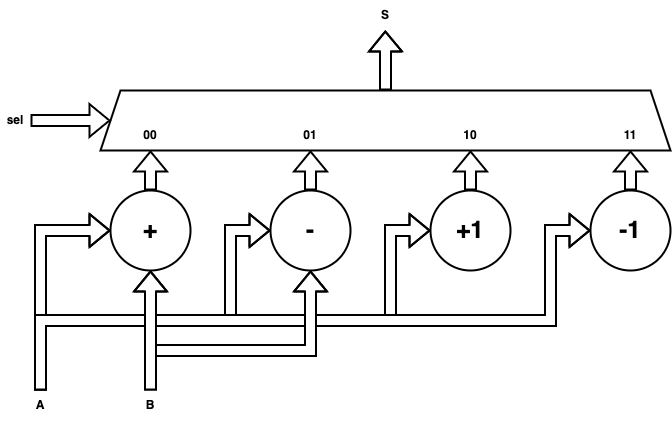

The diagram above was exported from draw.io. Its source (the exported page's mxGraphModel, read from the mxfile embedded in the PNG):
<mxGraphModel dx="1188" dy="754" grid="1" gridSize="10" guides="1" tooltips="1" connect="1" arrows="1" fold="1" page="1" pageScale="1" pageWidth="827" pageHeight="1169" math="1" shadow="0">
  <root>
    <mxCell id="e1aoStC9252aLI1sXgDz-0" />
    <mxCell id="e1aoStC9252aLI1sXgDz-1" parent="e1aoStC9252aLI1sXgDz-0" />
    <mxCell id="e1aoStC9252aLI1sXgDz-23" style="edgeStyle=orthogonalEdgeStyle;shape=flexArrow;rounded=0;orthogonalLoop=1;jettySize=auto;html=1;exitX=0.5;exitY=0;exitDx=0;exitDy=0;fontSize=12;startArrow=none;startFill=0;endArrow=classic;endFill=1;strokeWidth=2;fillColor=default;" parent="e1aoStC9252aLI1sXgDz-1" source="e1aoStC9252aLI1sXgDz-2" edge="1">
      <mxGeometry relative="1" as="geometry">
        <mxPoint x="463.78947368421063" y="150" as="targetPoint" />
      </mxGeometry>
    </mxCell>
    <mxCell id="e1aoStC9252aLI1sXgDz-2" value="" style="shape=trapezoid;perimeter=trapezoidPerimeter;whiteSpace=wrap;html=1;fixedSize=1;fontSize=12;strokeWidth=2;fillColor=none;" parent="e1aoStC9252aLI1sXgDz-1" vertex="1">
      <mxGeometry x="179" y="210" width="570" height="60" as="geometry" />
    </mxCell>
    <mxCell id="e1aoStC9252aLI1sXgDz-8" style="edgeStyle=orthogonalEdgeStyle;rounded=0;orthogonalLoop=1;jettySize=auto;html=1;exitX=0.5;exitY=0;exitDx=0;exitDy=0;fontSize=12;startArrow=none;startFill=0;endArrow=classic;endFill=1;strokeWidth=2;shape=flexArrow;fillColor=default;" parent="e1aoStC9252aLI1sXgDz-1" source="e1aoStC9252aLI1sXgDz-3" edge="1">
      <mxGeometry relative="1" as="geometry">
        <mxPoint x="229" y="270" as="targetPoint" />
      </mxGeometry>
    </mxCell>
    <mxCell id="e1aoStC9252aLI1sXgDz-3" value="+" style="ellipse;whiteSpace=wrap;html=1;aspect=fixed;fontSize=24;strokeWidth=2;fillColor=none;fontStyle=1" parent="e1aoStC9252aLI1sXgDz-1" vertex="1">
      <mxGeometry x="189" y="310" width="80" height="80" as="geometry" />
    </mxCell>
    <mxCell id="e1aoStC9252aLI1sXgDz-9" style="edgeStyle=orthogonalEdgeStyle;rounded=0;orthogonalLoop=1;jettySize=auto;html=1;exitX=0.5;exitY=0;exitDx=0;exitDy=0;fontSize=12;startArrow=none;startFill=0;endArrow=classic;endFill=1;strokeWidth=2;shape=flexArrow;fillColor=default;" parent="e1aoStC9252aLI1sXgDz-1" source="e1aoStC9252aLI1sXgDz-4" edge="1">
      <mxGeometry relative="1" as="geometry">
        <mxPoint x="389" y="270" as="targetPoint" />
      </mxGeometry>
    </mxCell>
    <mxCell id="e1aoStC9252aLI1sXgDz-4" value="-" style="ellipse;whiteSpace=wrap;html=1;aspect=fixed;fontSize=24;strokeWidth=2;fillColor=none;fontStyle=1" parent="e1aoStC9252aLI1sXgDz-1" vertex="1">
      <mxGeometry x="349" y="310" width="80" height="80" as="geometry" />
    </mxCell>
    <mxCell id="e1aoStC9252aLI1sXgDz-10" style="edgeStyle=orthogonalEdgeStyle;rounded=0;orthogonalLoop=1;jettySize=auto;html=1;exitX=0.5;exitY=0;exitDx=0;exitDy=0;fontSize=12;startArrow=none;startFill=0;endArrow=classic;endFill=1;strokeWidth=2;shape=flexArrow;fillColor=default;" parent="e1aoStC9252aLI1sXgDz-1" source="e1aoStC9252aLI1sXgDz-5" edge="1">
      <mxGeometry relative="1" as="geometry">
        <mxPoint x="549" y="270" as="targetPoint" />
      </mxGeometry>
    </mxCell>
    <mxCell id="e1aoStC9252aLI1sXgDz-5" value="+1" style="ellipse;whiteSpace=wrap;html=1;aspect=fixed;fontSize=24;strokeWidth=2;fillColor=none;fontStyle=1" parent="e1aoStC9252aLI1sXgDz-1" vertex="1">
      <mxGeometry x="509" y="310" width="80" height="80" as="geometry" />
    </mxCell>
    <mxCell id="e1aoStC9252aLI1sXgDz-11" style="edgeStyle=orthogonalEdgeStyle;rounded=0;orthogonalLoop=1;jettySize=auto;html=1;exitX=0.5;exitY=0;exitDx=0;exitDy=0;fontSize=12;startArrow=none;startFill=0;endArrow=classic;endFill=1;strokeWidth=2;shape=flexArrow;fillColor=default;" parent="e1aoStC9252aLI1sXgDz-1" source="e1aoStC9252aLI1sXgDz-6" edge="1">
      <mxGeometry relative="1" as="geometry">
        <mxPoint x="709" y="270" as="targetPoint" />
      </mxGeometry>
    </mxCell>
    <mxCell id="e1aoStC9252aLI1sXgDz-6" value="-1" style="ellipse;whiteSpace=wrap;html=1;aspect=fixed;fontSize=24;strokeWidth=2;fillColor=none;fontStyle=1" parent="e1aoStC9252aLI1sXgDz-1" vertex="1">
      <mxGeometry x="669" y="310" width="80" height="80" as="geometry" />
    </mxCell>
    <mxCell id="e1aoStC9252aLI1sXgDz-16" style="edgeStyle=orthogonalEdgeStyle;shape=flexArrow;rounded=0;orthogonalLoop=1;jettySize=auto;html=1;exitX=0.5;exitY=0;exitDx=0;exitDy=0;entryX=0;entryY=0.5;entryDx=0;entryDy=0;fontSize=12;startArrow=none;startFill=0;endArrow=classic;endFill=1;strokeWidth=2;fillColor=default;" parent="e1aoStC9252aLI1sXgDz-1" source="e1aoStC9252aLI1sXgDz-15" target="e1aoStC9252aLI1sXgDz-3" edge="1">
      <mxGeometry relative="1" as="geometry" />
    </mxCell>
    <mxCell id="e1aoStC9252aLI1sXgDz-17" style="edgeStyle=orthogonalEdgeStyle;shape=flexArrow;rounded=0;orthogonalLoop=1;jettySize=auto;html=1;exitX=0.5;exitY=0;exitDx=0;exitDy=0;entryX=0;entryY=0.5;entryDx=0;entryDy=0;fontSize=12;startArrow=none;startFill=0;endArrow=classic;endFill=1;strokeWidth=2;fillColor=default;" parent="e1aoStC9252aLI1sXgDz-1" source="e1aoStC9252aLI1sXgDz-15" target="e1aoStC9252aLI1sXgDz-4" edge="1">
      <mxGeometry relative="1" as="geometry">
        <Array as="points">
          <mxPoint x="119" y="440" />
          <mxPoint x="309" y="440" />
          <mxPoint x="309" y="350" />
        </Array>
      </mxGeometry>
    </mxCell>
    <mxCell id="e1aoStC9252aLI1sXgDz-18" style="edgeStyle=orthogonalEdgeStyle;shape=flexArrow;rounded=0;orthogonalLoop=1;jettySize=auto;html=1;exitX=0.5;exitY=0;exitDx=0;exitDy=0;entryX=0;entryY=0.5;entryDx=0;entryDy=0;fontSize=12;startArrow=none;startFill=0;endArrow=classic;endFill=1;strokeWidth=2;fillColor=default;" parent="e1aoStC9252aLI1sXgDz-1" source="e1aoStC9252aLI1sXgDz-15" target="e1aoStC9252aLI1sXgDz-5" edge="1">
      <mxGeometry relative="1" as="geometry">
        <Array as="points">
          <mxPoint x="119" y="440" />
          <mxPoint x="469" y="440" />
          <mxPoint x="469" y="350" />
        </Array>
      </mxGeometry>
    </mxCell>
    <mxCell id="e1aoStC9252aLI1sXgDz-19" style="edgeStyle=orthogonalEdgeStyle;shape=flexArrow;rounded=0;orthogonalLoop=1;jettySize=auto;html=1;exitX=0.5;exitY=0;exitDx=0;exitDy=0;entryX=0;entryY=0.5;entryDx=0;entryDy=0;fontSize=12;startArrow=none;startFill=0;endArrow=classic;endFill=1;strokeWidth=2;fillColor=default;" parent="e1aoStC9252aLI1sXgDz-1" source="e1aoStC9252aLI1sXgDz-15" target="e1aoStC9252aLI1sXgDz-6" edge="1">
      <mxGeometry relative="1" as="geometry">
        <Array as="points">
          <mxPoint x="119" y="440" />
          <mxPoint x="629" y="440" />
          <mxPoint x="629" y="350" />
        </Array>
      </mxGeometry>
    </mxCell>
    <mxCell id="e1aoStC9252aLI1sXgDz-15" value="A" style="text;html=1;strokeColor=none;fillColor=none;align=center;verticalAlign=middle;whiteSpace=wrap;rounded=0;fontSize=12;fontStyle=1" parent="e1aoStC9252aLI1sXgDz-1" vertex="1">
      <mxGeometry x="89" y="510" width="60" height="30" as="geometry" />
    </mxCell>
    <mxCell id="e1aoStC9252aLI1sXgDz-21" style="edgeStyle=orthogonalEdgeStyle;shape=flexArrow;rounded=0;orthogonalLoop=1;jettySize=auto;html=1;exitX=0.5;exitY=0;exitDx=0;exitDy=0;entryX=0.5;entryY=1;entryDx=0;entryDy=0;fontSize=12;startArrow=none;startFill=0;endArrow=classic;endFill=1;strokeWidth=2;fillColor=default;" parent="e1aoStC9252aLI1sXgDz-1" source="e1aoStC9252aLI1sXgDz-20" target="e1aoStC9252aLI1sXgDz-4" edge="1">
      <mxGeometry relative="1" as="geometry">
        <Array as="points">
          <mxPoint x="229" y="470" />
          <mxPoint x="389" y="470" />
        </Array>
      </mxGeometry>
    </mxCell>
    <mxCell id="e1aoStC9252aLI1sXgDz-22" style="edgeStyle=orthogonalEdgeStyle;shape=flexArrow;rounded=0;orthogonalLoop=1;jettySize=auto;html=1;exitX=0.5;exitY=0;exitDx=0;exitDy=0;entryX=0.5;entryY=1;entryDx=0;entryDy=0;fontSize=12;startArrow=none;startFill=0;endArrow=classic;endFill=1;strokeWidth=2;fillColor=default;" parent="e1aoStC9252aLI1sXgDz-1" source="e1aoStC9252aLI1sXgDz-20" target="e1aoStC9252aLI1sXgDz-3" edge="1">
      <mxGeometry relative="1" as="geometry">
        <Array as="points">
          <mxPoint x="229" y="480" />
          <mxPoint x="229" y="480" />
        </Array>
      </mxGeometry>
    </mxCell>
    <mxCell id="e1aoStC9252aLI1sXgDz-20" value="B" style="text;html=1;strokeColor=none;fillColor=none;align=center;verticalAlign=middle;whiteSpace=wrap;rounded=0;fontSize=12;fontStyle=1" parent="e1aoStC9252aLI1sXgDz-1" vertex="1">
      <mxGeometry x="199" y="510" width="60" height="30" as="geometry" />
    </mxCell>
    <mxCell id="e1aoStC9252aLI1sXgDz-24" value="S" style="text;html=1;strokeColor=none;fillColor=none;align=center;verticalAlign=middle;whiteSpace=wrap;rounded=0;fontSize=12;fontStyle=1" parent="e1aoStC9252aLI1sXgDz-1" vertex="1">
      <mxGeometry x="434" y="120" width="60" height="30" as="geometry" />
    </mxCell>
    <mxCell id="e1aoStC9252aLI1sXgDz-25" value="" style="shape=flexArrow;endArrow=classic;html=1;rounded=0;fontSize=12;strokeWidth=2;fillColor=default;exitX=1;exitY=0.5;exitDx=0;exitDy=0;" parent="e1aoStC9252aLI1sXgDz-1" source="e1aoStC9252aLI1sXgDz-26" target="e1aoStC9252aLI1sXgDz-2" edge="1">
      <mxGeometry width="50" height="50" relative="1" as="geometry">
        <mxPoint x="129" y="240" as="sourcePoint" />
        <mxPoint x="409" y="370" as="targetPoint" />
      </mxGeometry>
    </mxCell>
    <mxCell id="e1aoStC9252aLI1sXgDz-26" value="sel" style="text;html=1;strokeColor=none;fillColor=none;align=center;verticalAlign=middle;whiteSpace=wrap;rounded=0;fontSize=12;fontStyle=1" parent="e1aoStC9252aLI1sXgDz-1" vertex="1">
      <mxGeometry x="79" y="225" width="30" height="30" as="geometry" />
    </mxCell>
    <mxCell id="e1aoStC9252aLI1sXgDz-27" value="00" style="text;html=1;strokeColor=none;fillColor=none;align=center;verticalAlign=middle;whiteSpace=wrap;rounded=0;fontSize=12;fontStyle=1" parent="e1aoStC9252aLI1sXgDz-1" vertex="1">
      <mxGeometry x="214" y="240" width="30" height="30" as="geometry" />
    </mxCell>
    <mxCell id="e1aoStC9252aLI1sXgDz-28" value="01" style="text;html=1;strokeColor=none;fillColor=none;align=center;verticalAlign=middle;whiteSpace=wrap;rounded=0;fontSize=12;fontStyle=1" parent="e1aoStC9252aLI1sXgDz-1" vertex="1">
      <mxGeometry x="374" y="240" width="30" height="30" as="geometry" />
    </mxCell>
    <mxCell id="e1aoStC9252aLI1sXgDz-29" value="10" style="text;html=1;strokeColor=none;fillColor=none;align=center;verticalAlign=middle;whiteSpace=wrap;rounded=0;fontSize=12;fontStyle=1" parent="e1aoStC9252aLI1sXgDz-1" vertex="1">
      <mxGeometry x="534" y="240" width="30" height="30" as="geometry" />
    </mxCell>
    <mxCell id="e1aoStC9252aLI1sXgDz-30" value="11" style="text;html=1;strokeColor=none;fillColor=none;align=center;verticalAlign=middle;whiteSpace=wrap;rounded=0;fontSize=12;fontStyle=1" parent="e1aoStC9252aLI1sXgDz-1" vertex="1">
      <mxGeometry x="694" y="240" width="30" height="30" as="geometry" />
    </mxCell>
  </root>
</mxGraphModel>